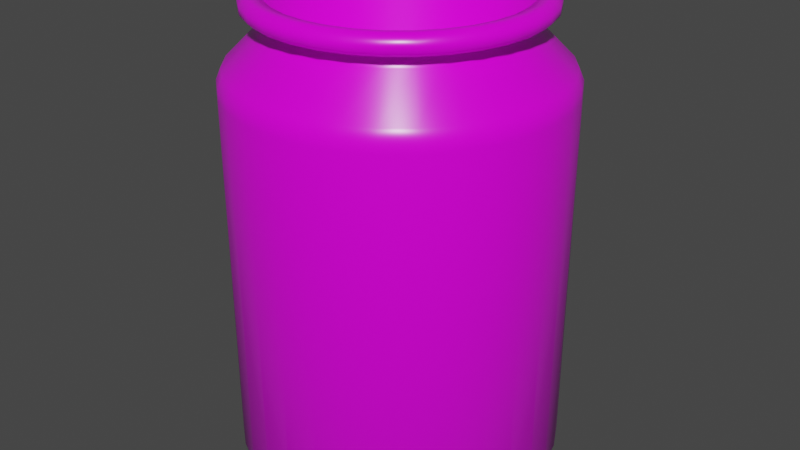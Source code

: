 # Source: m_bac_olive.blend  (saved by Blender 3.6.13; exported with 4.5.12 LTS)
import bpy
from mathutils import Matrix  # noqa: F401  (used for matrix-valued properties, if any)

bpy.ops.wm.read_factory_settings(use_empty=True)
scene = bpy.context.scene
scene.name = 'Scene'

# ---- images (referenced by path relative to the original .blend; pixels are not part of the script)
import os
ASSET_DIR = os.environ.get("B2B_ASSET_DIR", "")  # directory of the original .blend (textures are referenced by path, not embedded)
HERE = os.path.dirname(os.path.abspath(__file__))  # packed textures are extracted next to this script under _unpacked/

def load_image(name, relpath, width, height, colorspace="sRGB"):
    """Load a texture the original file referenced (path relative to the .blend, or extracted next to this script)."""
    p = next((c for c in (os.path.join(HERE, relpath), os.path.join(ASSET_DIR, relpath)) if relpath and os.path.exists(c)), "")
    if p:
        img = bpy.data.images.load(p, check_existing=True)
        img.name = name
    else:  # same state as the original file: an image datablock whose file is absent (Cycles renders it pink)
        img = bpy.data.images.new(name, width, height)
        img.source = "FILE"
        img.filepath = "//" + (relpath or name)
    img.colorspace_settings.name = colorspace
    return img
img_concrete012_4k_color_jpg = load_image('Concrete012_4K_Color.jpg', 'textures/Concrete012_4K_Color.jpg', 1024, 1024, 'sRGB')
img_concrete012_4k_roughness_jpg = load_image('Concrete012_4K_Roughness.jpg', 'textures/Concrete012_4K_Roughness.jpg', 1024, 1024, 'sRGB')

# ---- materials (node trees are filled in below, after node groups)
mat_material = bpy.data.materials.new('Material')
mat_material.use_transparent_shadow = False

# ---- material node trees
mat_material.use_nodes = True; mat_material.node_tree.nodes.clear()
_N = mat_material.node_tree.nodes; _L = mat_material.node_tree.links
n0 = _N.new('ShaderNodeOutputMaterial'); n0.name = 'Material Output'; n0.location = (300, 300)
n1 = _N.new('ShaderNodeTexImage'); n1.name = 'Image Texture'; n1.location = (-394, 244)
n1.image = img_concrete012_4k_color_jpg
n2 = _N.new('ShaderNodeTexImage'); n2.name = 'Image Texture.001'; n2.location = (-373, -85)
n2.image = img_concrete012_4k_roughness_jpg
n3 = _N.new('ShaderNodeBsdfPrincipled'); n3.name = 'Principled BSDF'; n3.location = (10, 300)
n3.distribution = 'GGX'
n3.subsurface_method = 'RANDOM_WALK_SKIN'
n3.inputs[3].default_value = 1.45
n3.inputs[27].default_value = (0.0, 0.0, 0.0, 1.0)
n3.inputs[28].default_value = 1.0
_L.new(n3.outputs[0], n0.inputs[0])
_L.new(n1.outputs[0], n3.inputs[0])
_L.new(n2.outputs[0], n3.inputs[2])
n0.is_active_output = True

# ---- world
world_world = bpy.data.worlds.new('World'); scene.world = world_world
world_world.use_nodes = True; world_world.node_tree.nodes.clear()
_N = world_world.node_tree.nodes; _L = world_world.node_tree.links
n0 = _N.new('ShaderNodeOutputWorld'); n0.name = 'World Output'; n0.location = (300, 300)
n1 = _N.new('ShaderNodeBackground'); n1.name = 'Background'; n1.location = (10, 300)
n1.inputs[0].default_value = (0.05088, 0.05088, 0.05088, 1.0)
_L.new(n1.outputs[0], n0.inputs[0])
n0.is_active_output = True
world_world.color = (0.05088, 0.05088, 0.05088)
world_world.use_sun_shadow = False
world_world.sun_shadow_jitter_overblur = 0.0

# ---- meshes
me_cylinder = bpy.data.meshes.new('Cylinder')
me_cylinder.from_pydata([(-3.33e-08, 1.303, -3.075), (0.2542, 1.278, -3.075), (0.4987, 1.204, -3.075), (0.724, 1.084, -3.075), (0.9215, 0.9215, -3.075), (1.084, 0.724, -3.075), (1.204, 0.4987, -3.075), (1.278, 0.2542, -3.075), (1.303, -3.708e-08, -3.075), (1.278, -0.2542, -3.075), (1.204, -0.4987, -3.075), (1.084, -0.724, -3.075), (0.9215, -0.9215, -3.075), (0.724, -1.084, -3.075), (0.4987, -1.204, -3.075), (0.2542, -1.278, -3.075), (-3.33e-08, -1.303, -3.075), (-0.2542, -1.278, -3.075), (-0.4987, -1.204, -3.075), (-0.724, -1.084, -3.075), (-0.9215, -0.9215, -3.075), (-1.084, -0.724, -3.075), (-1.204, -0.4987, -3.075), (-1.278, -0.2542, -3.075), (-1.303, -3.708e-08, -3.075), (-1.278, 0.2542, -3.075), (-1.204, 0.4987, -3.075), (-1.084, 0.724, -3.075), (-0.9215, 0.9215, -3.075), (-0.724, 1.084, -3.075), (-0.4987, 1.204, -3.075), (-0.2542, 1.278, -3.075), (-2.248e-08, 0.9728, 0.6091), (0.1898, 0.9541, 0.6091), (0.3723, 0.8988, 0.6091), (0.5405, 0.8089, 0.6091), (0.6879, 0.6879, 0.6091), (0.8089, 0.5405, 0.6091), (0.8988, 0.3723, 0.6091), (0.9541, 0.1898, 0.6091), (0.9728, 1.286e-07, 0.6091), (0.9541, -0.1898, 0.6091), (0.8988, -0.3723, 0.6091), (0.8089, -0.5405, 0.6091), (0.6879, -0.6879, 0.6091), (0.5405, -0.8089, 0.6091), (0.3723, -0.8988, 0.6091), (0.1898, -0.9541, 0.6091), (-2.248e-08, -0.9728, 0.6091), (-0.1898, -0.9541, 0.6091), (-0.3723, -0.8988, 0.6091), (-0.5405, -0.8089, 0.6091), (-0.6879, -0.6879, 0.6091), (-0.8089, -0.5405, 0.6091), (-0.8988, -0.3723, 0.6091), (-0.9541, -0.1898, 0.6091), (-0.9728, 1.286e-07, 0.6091), (-0.9541, 0.1898, 0.6091), (-0.8988, 0.3723, 0.6091), (-0.8089, 0.5405, 0.6091), (-0.6879, 0.6879, 0.6091), (-0.5405, 0.8089, 0.6091), (-0.3723, 0.8988, 0.6091), (-0.1898, 0.9541, 0.6091), (-2.248e-08, 1.303, -3.239), (0.2542, 1.278, -3.239), (0.4987, 1.204, -3.239), (0.724, 1.084, -3.239), (0.9215, 0.9215, -3.239), (1.084, 0.724, -3.239), (1.204, 0.4987, -3.239), (1.278, 0.2542, -3.239), (1.303, -3.708e-08, -3.239), (1.278, -0.2542, -3.239), (1.204, -0.4987, -3.239), (1.084, -0.724, -3.239), (0.9215, -0.9215, -3.239), (0.724, -1.084, -3.239), (0.4987, -1.204, -3.239), (0.2542, -1.278, -3.239), (-2.248e-08, -1.303, -3.239), (-0.2542, -1.278, -3.239), (-0.4987, -1.204, -3.239), (-0.724, -1.084, -3.239), (-0.9215, -0.9215, -3.239), (-1.084, -0.724, -3.239), (-1.204, -0.4987, -3.239), (-1.278, -0.2542, -3.239), (-1.303, -3.708e-08, -3.239), (-1.278, 0.2542, -3.239), (-1.204, 0.4987, -3.239), (-1.084, 0.724, -3.239), (-0.9215, 0.9215, -3.239), (-0.724, 1.084, -3.239), (-0.4987, 1.204, -3.239), (-0.2542, 1.278, -3.239), (1.023e-10, 1.774, -2.312), (0.3461, 1.74, -2.312), (0.679, 1.639, -2.312), (0.9857, 1.475, -2.312), (1.255, 1.255, -2.312), (1.475, 0.9857, -2.312), (1.639, 0.679, -2.312), (1.74, 0.3461, -2.312), (1.774, -6.532e-07, -2.312), (1.74, -0.3461, -2.312), (1.639, -0.679, -2.312), (1.475, -0.9857, -2.312), (1.255, -1.255, -2.312), (0.9857, -1.475, -2.312), (0.679, -1.639, -2.312), (0.3461, -1.74, -2.312), (1.023e-10, -1.774, -2.312), (-0.3461, -1.74, -2.312), (-0.679, -1.639, -2.312), (-0.9857, -1.475, -2.312), (-1.255, -1.255, -2.312), (-1.475, -0.9857, -2.312), (-1.639, -0.679, -2.312), (-1.74, -0.3461, -2.312), (-1.774, -6.532e-07, -2.312), (-1.74, 0.3461, -2.312), (-1.639, 0.679, -2.312), (-1.475, 0.9857, -2.312), (-1.255, 1.255, -2.312), (-0.9857, 1.475, -2.312), (-0.679, 1.639, -2.312), (-0.3461, 1.74, -2.312), (-1.541e-08, 1.414, -3.27), (-1.176, 0.7857, -3.27), (-1.307, 0.5412, -3.27), (-1.387, 0.2759, -3.27), (-1.414, -4.681e-08, -3.27), (-1.387, -0.2759, -3.27), (-1.307, -0.5412, -3.27), (-1.176, -0.7857, -3.27), (-1.0, -1.0, -3.27), (-0.7857, -1.176, -3.27), (-0.5412, -1.307, -3.27), (-0.2759, -1.387, -3.27), (-1.541e-08, -1.414, -3.27), (0.2759, -1.387, -3.27), (0.2759, 1.387, -3.27), (-1.0, 1.0, -3.27), (0.5412, 1.307, -3.27), (-0.7857, 1.176, -3.27), (0.7857, 1.176, -3.27), (-0.5412, 1.307, -3.27), (1.0, 1.0, -3.27), (-0.2759, 1.387, -3.27), (1.176, 0.7857, -3.27), (1.307, 0.5412, -3.27), (1.387, 0.2759, -3.27), (1.414, -4.681e-08, -3.27), (1.387, -0.2759, -3.27), (1.307, -0.5412, -3.27), (1.176, -0.7857, -3.27), (1.0, -1.0, -3.27), (0.7857, -1.176, -3.27), (0.5412, -1.307, -3.27), (-1.242e-08, 1.461, -3.263), (-1.26e-08, 1.525, -3.188), (0.2976, 1.496, -3.188), (0.2851, 1.433, -3.263), (0.5837, 1.409, -3.188), (0.5592, 1.35, -3.263), (0.8474, 1.268, -3.188), (0.8118, 1.215, -3.263), (1.079, 1.079, -3.188), (1.033, 1.033, -3.263), (1.268, 0.8474, -3.188), (1.215, 0.8118, -3.263), (1.409, 0.5837, -3.188), (1.35, 0.5592, -3.263), (1.496, 0.2976, -3.188), (1.433, 0.2851, -3.263), (1.525, -4.084e-08, -3.188), (1.461, -4.428e-08, -3.263), (1.496, -0.2976, -3.188), (1.433, -0.2851, -3.263), (1.409, -0.5837, -3.188), (1.35, -0.5592, -3.263), (1.268, -0.8474, -3.188), (1.215, -0.8118, -3.263), (1.079, -1.079, -3.188), (1.033, -1.033, -3.263), (0.8474, -1.268, -3.188), (0.8118, -1.215, -3.263), (0.5837, -1.409, -3.188), (0.5592, -1.35, -3.263), (0.2976, -1.496, -3.188), (0.2851, -1.433, -3.263), (-1.26e-08, -1.525, -3.188), (-1.242e-08, -1.461, -3.263), (-0.2976, -1.496, -3.188), (-0.2851, -1.433, -3.263), (-0.5837, -1.409, -3.188), (-0.5592, -1.35, -3.263), (-0.8474, -1.268, -3.188), (-0.8118, -1.215, -3.263), (-1.079, -1.079, -3.188), (-1.033, -1.033, -3.263), (-1.268, -0.8474, -3.188), (-1.215, -0.8118, -3.263), (-1.409, -0.5837, -3.188), (-1.35, -0.5592, -3.263), (-1.496, -0.2976, -3.188), (-1.433, -0.2851, -3.263), (-1.525, -4.084e-08, -3.188), (-1.461, -4.428e-08, -3.263), (-1.496, 0.2976, -3.188), (-1.433, 0.2851, -3.263), (-1.409, 0.5837, -3.188), (-1.35, 0.5592, -3.263), (-1.268, 0.8474, -3.188), (-1.215, 0.8118, -3.263), (-1.079, 1.079, -3.188), (-1.033, 1.033, -3.263), (-0.8474, 1.268, -3.188), (-0.8118, 1.215, -3.263), (-0.5837, 1.409, -3.188), (-0.5592, 1.35, -3.263), (-0.2976, 1.496, -3.188), (-0.2851, 1.433, -3.263), (-1.76e-08, 1.525, -3.112), (-2.387e-08, 1.474, -3.064), (0.2875, 1.445, -3.064), (0.2976, 1.496, -3.112), (0.5639, 1.361, -3.064), (0.5837, 1.409, -3.112), (0.8187, 1.225, -3.064), (0.8474, 1.268, -3.112), (1.042, 1.042, -3.064), (1.079, 1.079, -3.112), (1.225, 0.8187, -3.064), (1.268, 0.8474, -3.112), (1.361, 0.5639, -3.064), (1.409, 0.5837, -3.112), (1.445, 0.2875, -3.064), (1.496, 0.2976, -3.112), (1.474, -3.996e-08, -3.064), (1.525, -4.084e-08, -3.112), (1.445, -0.2875, -3.064), (1.496, -0.2976, -3.112), (1.361, -0.5639, -3.064), (1.409, -0.5837, -3.112), (1.225, -0.8187, -3.064), (1.268, -0.8474, -3.112), (1.042, -1.042, -3.064), (1.079, -1.079, -3.112), (0.8187, -1.225, -3.064), (0.8474, -1.268, -3.112), (0.5639, -1.361, -3.064), (0.5837, -1.409, -3.112), (0.2875, -1.445, -3.064), (0.2976, -1.496, -3.112), (-2.387e-08, -1.474, -3.064), (-1.76e-08, -1.525, -3.112), (-0.2875, -1.445, -3.064), (-0.2976, -1.496, -3.112), (-0.5639, -1.361, -3.064), (-0.5837, -1.409, -3.112), (-0.8187, -1.225, -3.064), (-0.8474, -1.268, -3.112), (-1.042, -1.042, -3.064), (-1.079, -1.079, -3.112), (-1.225, -0.8187, -3.064), (-1.268, -0.8474, -3.112), (-1.361, -0.5639, -3.064), (-1.409, -0.5837, -3.112), (-1.445, -0.2875, -3.064), (-1.496, -0.2976, -3.112), (-1.474, -3.996e-08, -3.064), (-1.525, -4.084e-08, -3.112), (-1.445, 0.2875, -3.064), (-1.496, 0.2976, -3.112), (-1.361, 0.5639, -3.064), (-1.409, 0.5837, -3.112), (-1.225, 0.8187, -3.064), (-1.268, 0.8474, -3.112), (-1.042, 1.042, -3.064), (-1.079, 1.079, -3.112), (-0.8187, 1.225, -3.064), (-0.8474, 1.268, -3.112), (-0.5639, 1.361, -3.064), (-0.5837, 1.409, -3.112), (-0.2875, 1.445, -3.064), (-0.2976, 1.496, -3.112), (-3.566e-08, 1.303, -2.985), (-3.442e-08, 1.333, -2.914), (0.26, 1.307, -2.914), (0.2542, 1.278, -2.985), (0.51, 1.231, -2.914), (0.4987, 1.204, -2.985), (0.7405, 1.108, -2.914), (0.724, 1.084, -2.985), (0.9424, 0.9424, -2.914), (0.9215, 0.9215, -2.985), (1.108, 0.7405, -2.914), (1.084, 0.724, -2.985), (1.231, 0.51, -2.914), (1.204, 0.4987, -2.985), (1.307, 0.26, -2.914), (1.278, 0.2542, -2.985), (1.333, -3.669e-08, -2.914), (1.303, -3.708e-08, -2.985), (1.307, -0.26, -2.914), (1.278, -0.2542, -2.985), (1.231, -0.51, -2.914), (1.204, -0.4987, -2.985), (1.108, -0.7405, -2.914), (1.084, -0.724, -2.985), (0.9424, -0.9424, -2.914), (0.9215, -0.9215, -2.985), (0.7405, -1.108, -2.914), (0.724, -1.084, -2.985), (0.51, -1.231, -2.914), (0.4987, -1.204, -2.985), (0.26, -1.307, -2.914), (0.2542, -1.278, -2.985), (-3.442e-08, -1.333, -2.914), (-3.566e-08, -1.303, -2.985), (-0.26, -1.307, -2.914), (-0.2542, -1.278, -2.985), (-0.51, -1.231, -2.914), (-0.4987, -1.204, -2.985), (-0.7405, -1.108, -2.914), (-0.724, -1.084, -2.985), (-0.9424, -0.9424, -2.914), (-0.9215, -0.9215, -2.985), (-1.108, -0.7405, -2.914), (-1.084, -0.724, -2.985), (-1.231, -0.51, -2.914), (-1.204, -0.4987, -2.985), (-1.307, -0.26, -2.914), (-1.278, -0.2542, -2.985), (-1.333, -3.669e-08, -2.914), (-1.303, -3.708e-08, -2.985), (-1.307, 0.26, -2.914), (-1.278, 0.2542, -2.985), (-1.231, 0.51, -2.914), (-1.204, 0.4987, -2.985), (-1.108, 0.7405, -2.914), (-1.084, 0.724, -2.985), (-0.9424, 0.9424, -2.914), (-0.9215, 0.9215, -2.985), (-0.7405, 1.108, -2.914), (-0.724, 1.084, -2.985), (-0.51, 1.231, -2.914), (-0.4987, 1.204, -2.985), (-0.26, 1.307, -2.914), (-0.2542, 1.278, -2.985), (-4e-09, 1.718, -2.528), (4.429e-11, 1.771, -2.406), (0.3455, 1.737, -2.406), (0.3352, 1.685, -2.528), (0.6778, 1.636, -2.406), (0.6575, 1.587, -2.528), (0.984, 1.473, -2.406), (0.9545, 1.429, -2.528), (1.252, 1.252, -2.406), (1.215, 1.215, -2.528), (1.473, 0.984, -2.406), (1.429, 0.9545, -2.528), (1.636, 0.6778, -2.406), (1.587, 0.6575, -2.528), (1.737, 0.3455, -2.406), (1.685, 0.3352, -2.528), (1.771, -3.003e-07, -2.406), (1.718, -3.165e-08, -2.528), (1.737, -0.3455, -2.406), (1.685, -0.3352, -2.528), (1.636, -0.6778, -2.406), (1.587, -0.6575, -2.528), (1.473, -0.984, -2.406), (1.429, -0.9545, -2.528), (1.252, -1.252, -2.406), (1.215, -1.215, -2.528), (0.984, -1.473, -2.406), (0.9545, -1.429, -2.528), (0.6778, -1.636, -2.406), (0.6575, -1.587, -2.528), (0.3455, -1.737, -2.406), (0.3352, -1.685, -2.528), (4.429e-11, -1.771, -2.406), (-4e-09, -1.718, -2.528), (-0.3455, -1.737, -2.406), (-0.3352, -1.685, -2.528), (-0.6778, -1.636, -2.406), (-0.6575, -1.587, -2.528), (-0.984, -1.473, -2.406), (-0.9545, -1.429, -2.528), (-1.252, -1.252, -2.406), (-1.215, -1.215, -2.528), (-1.473, -0.984, -2.406), (-1.429, -0.9545, -2.528), (-1.636, -0.6778, -2.406), (-1.587, -0.6575, -2.528), (-1.737, -0.3455, -2.406), (-1.685, -0.3352, -2.528), (-1.771, -3.003e-07, -2.406), (-1.718, -3.165e-08, -2.528), (-1.737, 0.3455, -2.406), (-1.685, 0.3352, -2.528), (-1.636, 0.6778, -2.406), (-1.587, 0.6575, -2.528), (-1.473, 0.984, -2.406), (-1.429, 0.9545, -2.528), (-1.252, 1.252, -2.406), (-1.215, 1.215, -2.528), (-0.984, 1.473, -2.406), (-0.9545, 1.429, -2.528), (-0.6778, 1.636, -2.406), (-0.6575, 1.587, -2.528), (-0.3455, 1.737, -2.406), (-0.3352, 1.685, -2.528), (8.236e-10, 1.689, 1.769), (1.98e-12, 1.769, 1.69), (0.3296, 1.657, 1.769), (0.3451, 1.735, 1.69), (0.6465, 1.561, 1.769), (0.6769, 1.634, 1.69), (0.9386, 1.405, 1.769), (0.9827, 1.471, 1.69), (1.195, 1.195, 1.769), (1.251, 1.251, 1.69), (1.405, 0.9386, 1.769), (1.471, 0.9827, 1.69), (1.561, 0.6465, 1.769), (1.634, 0.6769, 1.69), (1.657, 0.3296, 1.769), (1.735, 0.3451, 1.69), (1.689, -8.236e-10, 1.769), (1.769, -1.264e-08, 1.69), (1.657, -0.3296, 1.769), (1.735, -0.3451, 1.69), (1.561, -0.6465, 1.769), (1.634, -0.6769, 1.69), (1.405, -0.9386, 1.769), (1.471, -0.9827, 1.69), (1.195, -1.195, 1.769), (1.251, -1.251, 1.69), (0.9386, -1.405, 1.769), (0.9827, -1.471, 1.69), (0.6465, -1.561, 1.769), (0.6769, -1.634, 1.69), (0.3296, -1.657, 1.769), (0.3451, -1.735, 1.69), (-8.236e-10, -1.689, 1.769), (1.98e-12, -1.769, 1.69), (-0.3296, -1.657, 1.769), (-0.3451, -1.735, 1.69), (-0.6465, -1.561, 1.769), (-0.6769, -1.634, 1.69), (-0.9386, -1.405, 1.769), (-0.9827, -1.471, 1.69), (-1.195, -1.195, 1.769), (-1.251, -1.251, 1.69), (-1.405, -0.9386, 1.769), (-1.471, -0.9827, 1.69), (-1.561, -0.6465, 1.769), (-1.634, -0.6769, 1.69), (-1.657, -0.3296, 1.769), (-1.735, -0.3451, 1.69), (-1.689, 8.236e-10, 1.769), (-1.769, -1.264e-08, 1.69), (-1.657, 0.3296, 1.769), (-1.735, 0.3451, 1.69), (-1.561, 0.6465, 1.769), (-1.634, 0.6769, 1.69), (-1.405, 0.9386, 1.769), (-1.471, 0.9827, 1.69), (-1.195, 1.195, 1.769), (-1.251, 1.251, 1.69), (-0.9386, 1.405, 1.769), (-0.9827, 1.471, 1.69), (-0.6465, 1.561, 1.769), (-0.6769, 1.634, 1.69), (-0.3296, 1.657, 1.769), (-0.3451, 1.735, 1.69)], [], [(127, 479, 417, 96), (98, 421, 423, 99), (99, 423, 425, 100), (100, 425, 427, 101), (101, 427, 429, 102), (102, 429, 431, 103), (103, 431, 433, 104), (104, 433, 435, 105), (105, 435, 437, 106), (106, 437, 439, 107), (107, 439, 441, 108), (108, 441, 443, 109), (109, 443, 445, 110), (110, 445, 447, 111), (111, 447, 449, 112), (112, 449, 451, 113), (113, 451, 453, 114), (114, 453, 455, 115), (115, 455, 457, 116), (116, 457, 459, 117), (117, 459, 461, 118), (118, 461, 463, 119), (119, 463, 465, 120), (120, 465, 467, 121), (121, 467, 469, 122), (122, 469, 471, 123), (123, 471, 473, 124), (124, 473, 475, 125), (125, 475, 477, 126), (126, 477, 479, 127), (96, 417, 419, 97), (97, 419, 421, 98), (305, 307, 9, 8), (303, 305, 8, 7), (323, 325, 18, 17), (341, 343, 27, 26), (297, 299, 5, 4), (315, 317, 14, 13), (333, 335, 23, 22), (307, 309, 10, 9), (325, 327, 19, 18), (343, 345, 28, 27), (299, 301, 6, 5), (317, 319, 15, 14), (335, 337, 24, 23), (351, 288, 0, 31), (414, 127, 96, 353), (309, 311, 11, 10), (327, 329, 20, 19), (345, 347, 29, 28), (366, 103, 104, 368), (319, 321, 16, 15), (337, 339, 25, 24), (293, 295, 3, 2), (311, 313, 12, 11), (329, 331, 21, 20), (347, 349, 30, 29), (301, 303, 7, 6), (321, 323, 17, 16), (339, 341, 26, 25), (295, 297, 4, 3), (313, 315, 13, 12), (331, 333, 22, 21), (349, 351, 31, 30), (146, 144, 165, 167), (394, 117, 118, 396), (368, 104, 105, 370), (396, 118, 119, 398), (370, 105, 106, 372), (398, 119, 120, 400), (372, 106, 107, 374), (400, 120, 121, 402), (374, 107, 108, 376), (402, 121, 122, 404), (376, 108, 109, 378), (404, 122, 123, 406), (378, 109, 110, 380), (406, 123, 124, 408), (380, 110, 111, 382), (352, 355, 290, 289), (408, 124, 125, 410), (382, 111, 112, 384), (356, 98, 99, 358), (410, 125, 126, 412), (384, 112, 113, 386), (358, 99, 100, 360), (412, 126, 127, 414), (386, 113, 114, 388), (360, 100, 101, 362), (388, 114, 115, 390), (362, 101, 102, 364), (291, 293, 2, 1), (390, 115, 116, 392), (364, 102, 103, 366), (392, 116, 117, 394), (32, 33, 34, 35, 36, 37, 38, 39, 40, 41, 42, 43, 44, 45, 46, 47, 48, 49, 50, 51, 52, 53, 54, 55, 56, 57, 58, 59, 60, 61, 62, 63), (145, 143, 217, 219), (249, 251, 186, 184), (1, 2, 228, 226), (28, 29, 282, 280), (247, 249, 184, 182), (27, 28, 280, 278), (245, 247, 182, 180), (26, 27, 278, 276), (243, 245, 180, 178), (25, 26, 276, 274), (241, 243, 178, 176), (24, 25, 274, 272), (239, 241, 176, 174), (23, 24, 272, 270), (237, 239, 174, 172), (22, 23, 270, 268), (235, 237, 172, 170), (287, 224, 161, 222), (21, 22, 268, 266), (233, 235, 170, 168), (285, 287, 222, 220), (20, 21, 266, 264), (231, 233, 168, 166), (283, 285, 220, 218), (19, 20, 264, 262), (229, 231, 166, 164), (281, 283, 218, 216), (18, 19, 262, 260), (227, 229, 164, 162), (279, 281, 216, 214), (16, 17, 258, 256), (156, 155, 181, 183), (132, 133, 207, 209), (157, 156, 183, 185), (131, 132, 209, 211), (158, 157, 185, 187), (130, 131, 211, 213), (159, 158, 187, 189), (129, 130, 213, 215), (141, 159, 189, 191), (2, 3, 230, 228), (143, 129, 215, 217), (140, 141, 191, 193), (144, 142, 163, 165), (147, 145, 219, 221), (17, 18, 260, 258), (148, 146, 167, 169), (149, 147, 221, 223), (139, 140, 193, 195), (150, 148, 169, 171), (138, 139, 195, 197), (151, 150, 171, 173), (31, 0, 225, 286), (137, 138, 197, 199), (152, 151, 173, 175), (136, 137, 199, 201), (153, 152, 175, 177), (135, 136, 201, 203), (154, 153, 177, 179), (134, 135, 203, 205), (155, 154, 179, 181), (133, 134, 205, 207), (253, 255, 190, 188), (29, 30, 284, 282), (3, 4, 232, 230), (15, 16, 256, 254), (30, 31, 286, 284), (4, 5, 234, 232), (255, 257, 192, 190), (5, 6, 236, 234), (257, 259, 194, 192), (142, 128, 160, 163), (6, 7, 238, 236), (259, 261, 196, 194), (7, 8, 240, 238), (261, 263, 198, 196), (8, 9, 242, 240), (263, 265, 200, 198), (9, 10, 244, 242), (265, 267, 202, 200), (10, 11, 246, 244), (267, 269, 204, 202), (11, 12, 248, 246), (269, 271, 206, 204), (12, 13, 250, 248), (271, 273, 208, 206), (251, 253, 188, 186), (273, 275, 210, 208), (13, 14, 252, 250), (275, 277, 212, 210), (14, 15, 254, 252), (277, 279, 214, 212), (224, 227, 162, 161), (33, 32, 64, 65), (34, 33, 65, 66), (35, 34, 66, 67), (36, 35, 67, 68), (37, 36, 68, 69), (38, 37, 69, 70), (39, 38, 70, 71), (40, 39, 71, 72), (41, 40, 72, 73), (42, 41, 73, 74), (43, 42, 74, 75), (44, 43, 75, 76), (45, 44, 76, 77), (46, 45, 77, 78), (47, 46, 78, 79), (48, 47, 79, 80), (49, 48, 80, 81), (50, 49, 81, 82), (51, 50, 82, 83), (52, 51, 83, 84), (53, 52, 84, 85), (54, 53, 85, 86), (55, 54, 86, 87), (56, 55, 87, 88), (57, 56, 88, 89), (58, 57, 89, 90), (59, 58, 90, 91), (60, 59, 91, 92), (61, 60, 92, 93), (62, 61, 93, 94), (63, 62, 94, 95), (32, 63, 95, 64), (354, 97, 98, 356), (413, 415, 350, 348), (411, 413, 348, 346), (409, 411, 346, 344), (407, 409, 344, 342), (405, 407, 342, 340), (403, 405, 340, 338), (401, 403, 338, 336), (399, 401, 336, 334), (397, 399, 334, 332), (395, 397, 332, 330), (393, 395, 330, 328), (391, 393, 328, 326), (389, 391, 326, 324), (387, 389, 324, 322), (385, 387, 322, 320), (383, 385, 320, 318), (381, 383, 318, 316), (379, 381, 316, 314), (377, 379, 314, 312), (375, 377, 312, 310), (373, 375, 310, 308), (371, 373, 308, 306), (369, 371, 306, 304), (367, 369, 304, 302), (365, 367, 302, 300), (363, 365, 300, 298), (361, 363, 298, 296), (359, 361, 296, 294), (357, 359, 294, 292), (355, 357, 292, 290), (415, 352, 289, 350), (79, 78, 159, 141), (78, 77, 158, 159), (77, 76, 157, 158), (76, 75, 156, 157), (75, 74, 155, 156), (74, 73, 154, 155), (73, 72, 153, 154), (72, 71, 152, 153), (71, 70, 151, 152), (70, 69, 150, 151), (64, 95, 149, 128), (69, 68, 148, 150), (95, 94, 147, 149), (68, 67, 146, 148), (94, 93, 145, 147), (67, 66, 144, 146), (93, 92, 143, 145), (80, 79, 141, 140), (81, 80, 140, 139), (82, 81, 139, 138), (83, 82, 138, 137), (84, 83, 137, 136), (85, 84, 136, 135), (86, 85, 135, 134), (87, 86, 134, 133), (88, 87, 133, 132), (89, 88, 132, 131), (90, 89, 131, 130), (91, 90, 130, 129), (65, 64, 128, 142), (92, 91, 129, 143), (66, 65, 142, 144), (161, 162, 163, 160), (162, 164, 165, 163), (164, 166, 167, 165), (166, 168, 169, 167), (168, 170, 171, 169), (170, 172, 173, 171), (172, 174, 175, 173), (174, 176, 177, 175), (176, 178, 179, 177), (178, 180, 181, 179), (180, 182, 183, 181), (182, 184, 185, 183), (184, 186, 187, 185), (186, 188, 189, 187), (188, 190, 191, 189), (190, 192, 193, 191), (192, 194, 195, 193), (194, 196, 197, 195), (196, 198, 199, 197), (198, 200, 201, 199), (200, 202, 203, 201), (202, 204, 205, 203), (204, 206, 207, 205), (206, 208, 209, 207), (208, 210, 211, 209), (210, 212, 213, 211), (212, 214, 215, 213), (214, 216, 217, 215), (216, 218, 219, 217), (218, 220, 221, 219), (220, 222, 223, 221), (222, 161, 160, 223), (128, 149, 223, 160), (225, 226, 227, 224), (226, 228, 229, 227), (228, 230, 231, 229), (230, 232, 233, 231), (232, 234, 235, 233), (234, 236, 237, 235), (236, 238, 239, 237), (238, 240, 241, 239), (240, 242, 243, 241), (242, 244, 245, 243), (244, 246, 247, 245), (246, 248, 249, 247), (248, 250, 251, 249), (250, 252, 253, 251), (252, 254, 255, 253), (254, 256, 257, 255), (256, 258, 259, 257), (258, 260, 261, 259), (260, 262, 263, 261), (262, 264, 265, 263), (264, 266, 267, 265), (266, 268, 269, 267), (268, 270, 271, 269), (270, 272, 273, 271), (272, 274, 275, 273), (274, 276, 277, 275), (276, 278, 279, 277), (278, 280, 281, 279), (280, 282, 283, 281), (282, 284, 285, 283), (284, 286, 287, 285), (286, 225, 224, 287), (0, 1, 226, 225), (289, 290, 291, 288), (290, 292, 293, 291), (292, 294, 295, 293), (294, 296, 297, 295), (296, 298, 299, 297), (298, 300, 301, 299), (300, 302, 303, 301), (302, 304, 305, 303), (304, 306, 307, 305), (306, 308, 309, 307), (308, 310, 311, 309), (310, 312, 313, 311), (312, 314, 315, 313), (314, 316, 317, 315), (316, 318, 319, 317), (318, 320, 321, 319), (320, 322, 323, 321), (322, 324, 325, 323), (324, 326, 327, 325), (326, 328, 329, 327), (328, 330, 331, 329), (330, 332, 333, 331), (332, 334, 335, 333), (334, 336, 337, 335), (336, 338, 339, 337), (338, 340, 341, 339), (340, 342, 343, 341), (342, 344, 345, 343), (344, 346, 347, 345), (346, 348, 349, 347), (348, 350, 351, 349), (350, 289, 288, 351), (288, 291, 1, 0), (353, 354, 355, 352), (354, 356, 357, 355), (356, 358, 359, 357), (358, 360, 361, 359), (360, 362, 363, 361), (362, 364, 365, 363), (364, 366, 367, 365), (366, 368, 369, 367), (368, 370, 371, 369), (370, 372, 373, 371), (372, 374, 375, 373), (374, 376, 377, 375), (376, 378, 379, 377), (378, 380, 381, 379), (380, 382, 383, 381), (382, 384, 385, 383), (384, 386, 387, 385), (386, 388, 389, 387), (388, 390, 391, 389), (390, 392, 393, 391), (392, 394, 395, 393), (394, 396, 397, 395), (396, 398, 399, 397), (398, 400, 401, 399), (400, 402, 403, 401), (402, 404, 405, 403), (404, 406, 407, 405), (406, 408, 409, 407), (408, 410, 411, 409), (410, 412, 413, 411), (412, 414, 415, 413), (414, 353, 352, 415), (353, 96, 97, 354), (419, 417, 416, 418), (421, 419, 418, 420), (423, 421, 420, 422), (425, 423, 422, 424), (427, 425, 424, 426), (429, 427, 426, 428), (431, 429, 428, 430), (433, 431, 430, 432), (435, 433, 432, 434), (437, 435, 434, 436), (439, 437, 436, 438), (441, 439, 438, 440), (443, 441, 440, 442), (445, 443, 442, 444), (447, 445, 444, 446), (449, 447, 446, 448), (451, 449, 448, 450), (453, 451, 450, 452), (455, 453, 452, 454), (457, 455, 454, 456), (459, 457, 456, 458), (461, 459, 458, 460), (463, 461, 460, 462), (465, 463, 462, 464), (467, 465, 464, 466), (469, 467, 466, 468), (471, 469, 468, 470), (473, 471, 470, 472), (475, 473, 472, 474), (477, 475, 474, 476), (479, 477, 476, 478), (417, 479, 478, 416), (418, 416, 478, 476, 474, 472, 470, 468, 466, 464, 462, 460, 458, 456, 454, 452, 450, 448, 446, 444, 442, 440, 438, 436, 434, 432, 430, 428, 426, 424, 422, 420)])
me_cylinder.polygons.foreach_set('use_smooth', [True] * 450)
_uv = me_cylinder.uv_layers.new(name='UVMap')
_uv.uv.foreach_set('vector', [0.02049, 0.5098, 0.3383, 0.5087, 0.3386, 0.5363, 0.02064, 0.538, 0.02106, 0.5943, 0.339, 0.5916, 0.3394, 0.6189, 0.02135, 0.6225, 0.02135, 0.6225, 0.3394, 0.6189, 0.3397, 0.6461, 0.02169, 0.6508, 0.02169, 0.6508, 0.3397, 0.6461, 0.3402, 0.6735, 0.02209, 0.679, 0.02209, 0.679, 0.3402, 0.6735, 0.3408, 0.7011, 0.02255, 0.7073, 0.02255, 0.7073, 0.3408, 0.7011, 0.3414, 0.7289, 0.02307, 0.7356, 0.02307, 0.7356, 0.3414, 0.7289, 0.3421, 0.7565, 0.02365, 0.7639, 0.02365, 0.7639, 0.3421, 0.7565, 0.3427, 0.7839, 0.02428, 0.7922, 0.02428, 0.7922, 0.3427, 0.7839, 0.3435, 0.8117, 0.02493, 0.8206, 0.02493, 0.8206, 0.3435, 0.8117, 0.3445, 0.8395, 0.02554, 0.8489, 0.02554, 0.8489, 0.3445, 0.8395, 0.346, 0.8669, 0.02598, 0.8774, 0.02598, 0.8774, 0.346, 0.8669, 0.3484, 0.8947, 0.02608, 0.9062, 0.02749, 0.001601, 0.3486, 0.01349, 0.3461, 0.04123, 0.02731, 0.0298, 0.02731, 0.0298, 0.3461, 0.04123, 0.3446, 0.06881, 0.0268, 0.05799, 0.0268, 0.05799, 0.3446, 0.06881, 0.3437, 0.09633, 0.02602, 0.08614, 0.02602, 0.08614, 0.3437, 0.09633, 0.3428, 0.1239, 0.02531, 0.1144, 0.02531, 0.1144, 0.3428, 0.1239, 0.342, 0.1516, 0.02454, 0.1427, 0.02454, 0.1427, 0.342, 0.1516, 0.3413, 0.1791, 0.02385, 0.1709, 0.02385, 0.1709, 0.3413, 0.1791, 0.3408, 0.2062, 0.02322, 0.1991, 0.02322, 0.1991, 0.3408, 0.2062, 0.3402, 0.2334, 0.02265, 0.2273, 0.02265, 0.2273, 0.3402, 0.2334, 0.3398, 0.2608, 0.02213, 0.2556, 0.02213, 0.2556, 0.3398, 0.2608, 0.3393, 0.2886, 0.02169, 0.2838, 0.02169, 0.2838, 0.3393, 0.2886, 0.3391, 0.3161, 0.0213, 0.3121, 0.0213, 0.3121, 0.3391, 0.3161, 0.3387, 0.3435, 0.02099, 0.3403, 0.02099, 0.3403, 0.3387, 0.3435, 0.3385, 0.3713, 0.02074, 0.3686, 0.02074, 0.3686, 0.3385, 0.3713, 0.3383, 0.3991, 0.02055, 0.3968, 0.02055, 0.3968, 0.3383, 0.3991, 0.3382, 0.4266, 0.02044, 0.425, 0.02044, 0.425, 0.3382, 0.4266, 0.3382, 0.4538, 0.02039, 0.4533, 0.02039, 0.4533, 0.3382, 0.4538, 0.3382, 0.481, 0.02041, 0.4815, 0.02041, 0.4815, 0.3382, 0.481, 0.3383, 0.5087, 0.02049, 0.5098, 0.02064, 0.538, 0.3386, 0.5363, 0.3387, 0.5639, 0.02079, 0.5662, 0.02079, 0.5662, 0.3387, 0.5639, 0.339, 0.5916, 0.02106, 0.5943, 0.7859, 0.519, 0.7661, 0.5273, 0.7636, 0.5204, 0.7828, 0.5124, 0.8048, 0.5089, 0.7859, 0.519, 0.7828, 0.5124, 0.801, 0.5026, 0.7626, 0.1468, 0.7817, 0.1538, 0.7789, 0.1602, 0.7605, 0.1534, 0.8903, 0.2712, 0.8961, 0.2911, 0.8891, 0.2927, 0.8835, 0.2735, 0.8529, 0.4675, 0.8385, 0.4829, 0.8334, 0.4777, 0.8474, 0.4628, 0.6838, 0.1382, 0.7032, 0.1375, 0.703, 0.1443, 0.684, 0.1448, 0.8481, 0.2007, 0.8612, 0.2165, 0.8555, 0.2207, 0.8429, 0.2054, 0.7661, 0.5273, 0.7454, 0.5337, 0.7436, 0.5265, 0.7636, 0.5204, 0.7817, 0.1538, 0.7999, 0.1629, 0.7965, 0.169, 0.7789, 0.1602, 0.8961, 0.2911, 0.8998, 0.3115, 0.8927, 0.3124, 0.8891, 0.2927, 0.8385, 0.4829, 0.8224, 0.4968, 0.8179, 0.491, 0.8334, 0.4777, 0.7032, 0.1375, 0.7231, 0.1386, 0.7223, 0.1455, 0.703, 0.1443, 0.8612, 0.2165, 0.8726, 0.2337, 0.8665, 0.2373, 0.8555, 0.2207, 0.8979, 0.3736, 0.8929, 0.3939, 0.886, 0.3919, 0.8909, 0.3723, 0.01283, 0.5098, 0.02049, 0.5098, 0.02064, 0.538, 0.01297, 0.5381, 0.7454, 0.5337, 0.7242, 0.5379, 0.7231, 0.5306, 0.7436, 0.5265, 0.7999, 0.1629, 0.8172, 0.1738, 0.8132, 0.1795, 0.7965, 0.169, 0.8998, 0.3115, 0.9014, 0.3322, 0.8943, 0.3324, 0.8927, 0.3124, 0.0154, 0.7358, 0.02307, 0.7356, 0.02365, 0.7639, 0.01598, 0.7641, 0.7231, 0.1386, 0.743, 0.1417, 0.7416, 0.1485, 0.7223, 0.1455, 0.8726, 0.2337, 0.8824, 0.252, 0.876, 0.255, 0.8665, 0.2373, 0.8768, 0.4327, 0.8658, 0.4507, 0.8598, 0.4466, 0.8705, 0.4293, 0.7242, 0.5379, 0.7027, 0.5401, 0.7023, 0.5327, 0.7231, 0.5306, 0.8172, 0.1738, 0.8333, 0.1864, 0.8287, 0.1917, 0.8132, 0.1795, 0.9014, 0.3322, 0.9008, 0.353, 0.8937, 0.3524, 0.8943, 0.3324, 0.8224, 0.4968, 0.8048, 0.5089, 0.801, 0.5026, 0.8179, 0.491, 0.743, 0.1417, 0.7626, 0.1468, 0.7605, 0.1534, 0.7416, 0.1485, 0.8824, 0.252, 0.8903, 0.2712, 0.8835, 0.2735, 0.876, 0.255, 0.8658, 0.4507, 0.8529, 0.4675, 0.8474, 0.4628, 0.8598, 0.4466, 0.7027, 0.5401, 0.6816, 0.5404, 0.6814, 0.5331, 0.7023, 0.5327, 0.8333, 0.1864, 0.8481, 0.2007, 0.8429, 0.2054, 0.8287, 0.1917, 0.9008, 0.353, 0.8979, 0.3736, 0.8909, 0.3723, 0.8937, 0.3524, 0.9557, 0.4902, 0.9581, 0.4684, 0.9617, 0.4687, 0.9594, 0.4907, 0.01499, 0.2272, 0.02265, 0.2273, 0.02213, 0.2556, 0.01448, 0.2554, 0.01598, 0.7641, 0.02365, 0.7639, 0.02428, 0.7922, 0.01661, 0.7924, 0.01448, 0.2554, 0.02213, 0.2556, 0.02169, 0.2838, 0.01403, 0.2837, 0.01661, 0.7924, 0.02428, 0.7922, 0.02493, 0.8206, 0.01726, 0.8207, 0.01403, 0.2837, 0.02169, 0.2838, 0.0213, 0.3121, 0.01365, 0.312, 0.01726, 0.8207, 0.02493, 0.8206, 0.02554, 0.8489, 0.01786, 0.849, 0.01365, 0.312, 0.0213, 0.3121, 0.02099, 0.3403, 0.01333, 0.3402, 0.01786, 0.849, 0.02554, 0.8489, 0.02598, 0.8774, 0.01828, 0.8774, 0.01333, 0.3402, 0.02099, 0.3403, 0.02074, 0.3686, 0.01308, 0.3685, 0.01828, 0.8774, 0.02598, 0.8774, 0.02608, 0.9062, 0.01826, 0.9062, 0.01308, 0.3685, 0.02074, 0.3686, 0.02055, 0.3968, 0.0129, 0.3968, 0.01977, 0.00158, 0.02749, 0.001601, 0.02731, 0.0298, 0.0197, 0.02971, 0.0129, 0.3968, 0.02055, 0.3968, 0.02044, 0.425, 0.01278, 0.425, 0.0197, 0.02971, 0.02731, 0.0298, 0.0268, 0.05799, 0.01919, 0.0578, 0.9413, 0.4082, 0.9325, 0.4331, 0.8918, 0.4161, 0.8989, 0.3958, 0.01278, 0.425, 0.02044, 0.425, 0.02039, 0.4533, 0.01273, 0.4533, 0.01919, 0.0578, 0.0268, 0.05799, 0.02602, 0.08614, 0.01841, 0.08593, 0.01343, 0.5944, 0.02106, 0.5943, 0.02135, 0.6225, 0.0137, 0.6226, 0.01273, 0.4533, 0.02039, 0.4533, 0.02041, 0.4815, 0.01275, 0.4816, 0.01841, 0.08593, 0.02602, 0.08614, 0.02531, 0.1144, 0.01764, 0.1142, 0.0137, 0.6226, 0.02135, 0.6225, 0.02169, 0.6508, 0.01403, 0.6509, 0.01275, 0.4816, 0.02041, 0.4815, 0.02049, 0.5098, 0.01283, 0.5098, 0.01764, 0.1142, 0.02531, 0.1144, 0.02454, 0.1427, 0.0169, 0.1425, 0.01403, 0.6509, 0.02169, 0.6508, 0.02209, 0.679, 0.01443, 0.6791, 0.0169, 0.1425, 0.02454, 0.1427, 0.02385, 0.1709, 0.0162, 0.1707, 0.01443, 0.6791, 0.02209, 0.679, 0.02255, 0.7073, 0.01488, 0.7075, 0.8859, 0.4137, 0.8768, 0.4327, 0.8705, 0.4293, 0.8792, 0.4109, 0.0162, 0.1707, 0.02385, 0.1709, 0.02322, 0.1991, 0.01557, 0.1989, 0.01488, 0.7075, 0.02255, 0.7073, 0.02307, 0.7356, 0.0154, 0.7358, 0.01557, 0.1989, 0.02322, 0.1991, 0.02265, 0.2273, 0.01499, 0.2272, 0.4525, 0.6024, 0.4666, 0.6083, 0.4793, 0.6167, 0.4901, 0.6275, 0.4986, 0.6402, 0.5044, 0.6544, 0.5074, 0.6693, 0.5074, 0.6846, 0.5044, 0.6996, 0.4986, 0.7137, 0.4901, 0.7264, 0.4793, 0.7372, 0.4666, 0.7457, 0.4525, 0.7515, 0.4375, 0.7545, 0.4222, 0.7545, 0.4072, 0.7515, 0.3931, 0.7457, 0.3804, 0.7372, 0.3696, 0.7264, 0.3611, 0.7137, 0.3553, 0.6996, 0.3523, 0.6846, 0.3523, 0.6693, 0.3553, 0.6544, 0.3611, 0.6402, 0.3696, 0.6275, 0.3804, 0.6167, 0.3931, 0.6083, 0.4072, 0.6024, 0.4222, 0.5994, 0.4375, 0.5994, 0.9633, 0.3597, 0.9632, 0.3378, 0.9669, 0.3377, 0.967, 0.3597, 0.9329, 0.6913, 0.926, 0.7154, 0.9195, 0.7134, 0.9271, 0.6897, 0.9961, 0.4493, 0.9944, 0.4717, 0.9803, 0.4704, 0.982, 0.4482, 0.9998, 0.3373, 0.9994, 0.3598, 0.9856, 0.3597, 0.9856, 0.3374, 0.9391, 0.669, 0.9329, 0.6913, 0.9271, 0.6897, 0.9334, 0.6675, 0.9998, 0.3145, 0.9998, 0.3373, 0.9856, 0.3374, 0.9851, 0.315, 0.9448, 0.6471, 0.9391, 0.669, 0.9334, 0.6675, 0.9391, 0.6457, 0.9982, 0.2918, 0.9998, 0.3145, 0.9851, 0.315, 0.9839, 0.2926, 0.9499, 0.6253, 0.9448, 0.6471, 0.9391, 0.6457, 0.9443, 0.624, 0.9964, 0.2694, 0.9982, 0.2918, 0.9839, 0.2926, 0.9824, 0.2705, 0.9548, 0.6035, 0.9499, 0.6253, 0.9443, 0.624, 0.9492, 0.6024, 0.9943, 0.2472, 0.9964, 0.2694, 0.9824, 0.2705, 0.9805, 0.2484, 0.9593, 0.5816, 0.9548, 0.6035, 0.9492, 0.6024, 0.9536, 0.5805, 0.9926, 0.2246, 0.9943, 0.2472, 0.9805, 0.2484, 0.9781, 0.2262, 0.9633, 0.5594, 0.9593, 0.5816, 0.9536, 0.5805, 0.9576, 0.5584, 0.9894, 0.2021, 0.9926, 0.2246, 0.9781, 0.2262, 0.9754, 0.204, 0.9668, 0.537, 0.9633, 0.5594, 0.9576, 0.5584, 0.961, 0.5362, 0.9792, 0.4039, 0.9781, 0.4258, 0.9724, 0.4256, 0.9735, 0.4037, 0.9858, 0.18, 0.9894, 0.2021, 0.9754, 0.204, 0.9722, 0.1821, 0.9699, 0.5145, 0.9668, 0.537, 0.961, 0.5362, 0.9641, 0.5138, 0.9798, 0.3818, 0.9792, 0.4039, 0.9735, 0.4037, 0.9742, 0.3817, 0.9826, 0.1578, 0.9858, 0.18, 0.9722, 0.1821, 0.9686, 0.1601, 0.9726, 0.4921, 0.9699, 0.5145, 0.9641, 0.5138, 0.9669, 0.4915, 0.9802, 0.3597, 0.9798, 0.3818, 0.9742, 0.3817, 0.9745, 0.3597, 0.9789, 0.1354, 0.9826, 0.1578, 0.9686, 0.1601, 0.9647, 0.138, 0.9749, 0.4699, 0.9726, 0.4921, 0.9669, 0.4915, 0.9692, 0.4694, 0.9801, 0.3375, 0.9802, 0.3597, 0.9745, 0.3597, 0.9744, 0.3376, 0.9748, 0.1128, 0.9789, 0.1354, 0.9647, 0.138, 0.9603, 0.1158, 0.9767, 0.4479, 0.9749, 0.4699, 0.9692, 0.4694, 0.971, 0.4475, 0.9796, 0.3152, 0.9801, 0.3375, 0.9744, 0.3376, 0.9739, 0.3154, 0.9636, 0.06839, 0.9693, 0.09037, 0.9553, 0.09372, 0.9499, 0.07175, 0.9224, 0.6644, 0.9281, 0.6429, 0.9318, 0.6438, 0.926, 0.6655, 0.9583, 0.2506, 0.9559, 0.2288, 0.9597, 0.2284, 0.962, 0.2503, 0.9159, 0.6862, 0.9224, 0.6644, 0.926, 0.6655, 0.9196, 0.6874, 0.9603, 0.2723, 0.9583, 0.2506, 0.962, 0.2503, 0.964, 0.272, 0.9078, 0.7083, 0.9159, 0.6862, 0.9196, 0.6874, 0.9115, 0.71, 0.9618, 0.2939, 0.9603, 0.2723, 0.964, 0.272, 0.9655, 0.2937, 0.9157, 0.03408, 0.9079, 0.01192, 0.9116, 0.0102, 0.9195, 0.03289, 0.9627, 0.3157, 0.9618, 0.2939, 0.9655, 0.2937, 0.9664, 0.3156, 0.9221, 0.05576, 0.9157, 0.03408, 0.9195, 0.03289, 0.9258, 0.05475, 0.9944, 0.4717, 0.9924, 0.4944, 0.9781, 0.4927, 0.9803, 0.4704, 0.9632, 0.3378, 0.9627, 0.3157, 0.9664, 0.3156, 0.9669, 0.3377, 0.9279, 0.0774, 0.9221, 0.05576, 0.9258, 0.05475, 0.9316, 0.07646, 0.9581, 0.4684, 0.9599, 0.4466, 0.9636, 0.4469, 0.9617, 0.4687, 0.9631, 0.3815, 0.9633, 0.3597, 0.967, 0.3597, 0.9667, 0.3816, 0.9693, 0.09037, 0.9748, 0.1128, 0.9603, 0.1158, 0.9553, 0.09372, 0.9528, 0.5123, 0.9557, 0.4902, 0.9594, 0.4907, 0.9566, 0.5128, 0.9624, 0.4032, 0.9631, 0.3815, 0.9667, 0.3816, 0.9661, 0.4034, 0.9333, 0.09903, 0.9279, 0.0774, 0.9316, 0.07646, 0.9369, 0.09816, 0.9498, 0.5345, 0.9528, 0.5123, 0.9566, 0.5128, 0.9535, 0.5351, 0.9382, 0.1206, 0.9333, 0.09903, 0.9369, 0.09816, 0.9419, 0.1198, 0.9464, 0.5566, 0.9498, 0.5345, 0.9535, 0.5351, 0.9501, 0.5572, 0.9983, 0.4047, 0.9975, 0.427, 0.9835, 0.4261, 0.9846, 0.4041, 0.9426, 0.1423, 0.9382, 0.1206, 0.9419, 0.1198, 0.9463, 0.1416, 0.9425, 0.5784, 0.9464, 0.5566, 0.9501, 0.5572, 0.9462, 0.5791, 0.9465, 0.164, 0.9426, 0.1423, 0.9463, 0.1416, 0.9502, 0.1633, 0.9382, 0.6001, 0.9425, 0.5784, 0.9462, 0.5791, 0.9418, 0.6008, 0.9502, 0.1855, 0.9465, 0.164, 0.9502, 0.1633, 0.9538, 0.185, 0.9335, 0.6215, 0.9382, 0.6001, 0.9418, 0.6008, 0.9371, 0.6223, 0.9533, 0.2071, 0.9502, 0.1855, 0.9538, 0.185, 0.9569, 0.2066, 0.9281, 0.6429, 0.9335, 0.6215, 0.9371, 0.6223, 0.9318, 0.6438, 0.9559, 0.2288, 0.9533, 0.2071, 0.9569, 0.2066, 0.9597, 0.2284, 0.9327, 0.0289, 0.9388, 0.05113, 0.9331, 0.0527, 0.9269, 0.03058, 0.9994, 0.3598, 0.9996, 0.3823, 0.9852, 0.3819, 0.9856, 0.3597, 0.9924, 0.4944, 0.9898, 0.5172, 0.9755, 0.5153, 0.9781, 0.4927, 0.9585, 0.04597, 0.9636, 0.06839, 0.9499, 0.07175, 0.9442, 0.04968, 0.9996, 0.3823, 0.9983, 0.4047, 0.9846, 0.4041, 0.9852, 0.3819, 0.9898, 0.5172, 0.9866, 0.5401, 0.9723, 0.5378, 0.9755, 0.5153, 0.9388, 0.05113, 0.9446, 0.07308, 0.9389, 0.07455, 0.9331, 0.0527, 0.9866, 0.5401, 0.983, 0.5628, 0.9687, 0.5603, 0.9723, 0.5378, 0.9446, 0.07308, 0.9499, 0.095, 0.9443, 0.09637, 0.9389, 0.07455, 0.9599, 0.4466, 0.9613, 0.4249, 0.965, 0.4252, 0.9636, 0.4469, 0.983, 0.5628, 0.9791, 0.5855, 0.9647, 0.5826, 0.9687, 0.5603, 0.9499, 0.095, 0.9549, 0.117, 0.9492, 0.1182, 0.9443, 0.09637, 0.9791, 0.5855, 0.9738, 0.6078, 0.9602, 0.6047, 0.9647, 0.5826, 0.9549, 0.117, 0.9593, 0.1391, 0.9536, 0.1402, 0.9492, 0.1182, 0.9738, 0.6078, 0.969, 0.6298, 0.9552, 0.6265, 0.9602, 0.6047, 0.9593, 0.1391, 0.9633, 0.161, 0.9577, 0.162, 0.9536, 0.1402, 0.969, 0.6298, 0.964, 0.6518, 0.95, 0.6483, 0.9552, 0.6265, 0.9633, 0.161, 0.9668, 0.1829, 0.9612, 0.1838, 0.9577, 0.162, 0.964, 0.6518, 0.9586, 0.674, 0.9445, 0.6704, 0.95, 0.6483, 0.9668, 0.1829, 0.97, 0.2048, 0.9643, 0.2056, 0.9612, 0.1838, 0.9586, 0.674, 0.953, 0.6966, 0.9385, 0.6928, 0.9445, 0.6704, 0.97, 0.2048, 0.9728, 0.2268, 0.9671, 0.2275, 0.9643, 0.2056, 0.953, 0.6966, 0.9474, 0.7189, 0.9321, 0.7167, 0.9385, 0.6928, 0.9728, 0.2268, 0.9751, 0.2489, 0.9694, 0.2495, 0.9671, 0.2275, 0.9261, 0.005176, 0.9327, 0.0289, 0.9269, 0.03058, 0.9197, 0.007015, 0.9751, 0.2489, 0.977, 0.2709, 0.9713, 0.2714, 0.9694, 0.2495, 0.947, 0.002023, 0.9521, 0.02387, 0.9381, 0.02744, 0.9321, 0.003992, 0.977, 0.2709, 0.9786, 0.293, 0.9729, 0.2933, 0.9713, 0.2714, 0.9521, 0.02387, 0.9585, 0.04597, 0.9442, 0.04968, 0.9381, 0.02744, 0.9786, 0.293, 0.9796, 0.3152, 0.9739, 0.3154, 0.9729, 0.2933, 0.9781, 0.4258, 0.9767, 0.4479, 0.971, 0.4475, 0.9724, 0.4256, 0.3851, 0.3928, 0.386, 0.3776, 0.6949, 0.3932, 0.6937, 0.4136, 0.3839, 0.4081, 0.3851, 0.3928, 0.6937, 0.4136, 0.6922, 0.434, 0.3825, 0.4233, 0.3839, 0.4081, 0.6922, 0.434, 0.6903, 0.4544, 0.3809, 0.4385, 0.3825, 0.4233, 0.6903, 0.4544, 0.6881, 0.4747, 0.3789, 0.4536, 0.3809, 0.4385, 0.6881, 0.4747, 0.6855, 0.495, 0.3768, 0.4687, 0.3789, 0.4536, 0.6855, 0.495, 0.6826, 0.5153, 0.3743, 0.4838, 0.3768, 0.4687, 0.6826, 0.5153, 0.6794, 0.5355, 0.3717, 0.4989, 0.3743, 0.4838, 0.6794, 0.5355, 0.6758, 0.5556, 0.3687, 0.5139, 0.3717, 0.4989, 0.6758, 0.5556, 0.6719, 0.5757, 0.3656, 0.5288, 0.3687, 0.5139, 0.6719, 0.5757, 0.6676, 0.5957, 0.3621, 0.5437, 0.3656, 0.5288, 0.6676, 0.5957, 0.663, 0.6157, 0.3585, 0.5585, 0.3621, 0.5437, 0.663, 0.6157, 0.6581, 0.6355, 0.3545, 0.5733, 0.3585, 0.5585, 0.6581, 0.6355, 0.6528, 0.6553, 0.3585, 0.1051, 0.3545, 0.0903, 0.6528, 0.008282, 0.6581, 0.02806, 0.3621, 0.1199, 0.3585, 0.1051, 0.6581, 0.02806, 0.663, 0.04792, 0.3656, 0.1348, 0.3621, 0.1199, 0.663, 0.04792, 0.6676, 0.06786, 0.3687, 0.1497, 0.3656, 0.1348, 0.6676, 0.06786, 0.6719, 0.08788, 0.3717, 0.1647, 0.3687, 0.1497, 0.6719, 0.08788, 0.6758, 0.108, 0.3743, 0.1797, 0.3717, 0.1647, 0.6758, 0.108, 0.6794, 0.1281, 0.3768, 0.1948, 0.3743, 0.1797, 0.6794, 0.1281, 0.6826, 0.1483, 0.3789, 0.2099, 0.3768, 0.1948, 0.6826, 0.1483, 0.6855, 0.1686, 0.3809, 0.2251, 0.3789, 0.2099, 0.6855, 0.1686, 0.6881, 0.1889, 0.3825, 0.2403, 0.3809, 0.2251, 0.6881, 0.1889, 0.6903, 0.2092, 0.3839, 0.2555, 0.3825, 0.2403, 0.6903, 0.2092, 0.6922, 0.2296, 0.3851, 0.2707, 0.3839, 0.2555, 0.6922, 0.2296, 0.6937, 0.25, 0.386, 0.286, 0.3851, 0.2707, 0.6937, 0.25, 0.6949, 0.2704, 0.3866, 0.3012, 0.386, 0.286, 0.6949, 0.2704, 0.6958, 0.2909, 0.387, 0.3165, 0.3866, 0.3012, 0.6958, 0.2909, 0.6963, 0.3113, 0.3871, 0.3318, 0.387, 0.3165, 0.6963, 0.3113, 0.6965, 0.3318, 0.387, 0.3471, 0.3871, 0.3318, 0.6965, 0.3318, 0.6963, 0.3523, 0.3866, 0.3623, 0.387, 0.3471, 0.6963, 0.3523, 0.6958, 0.3727, 0.386, 0.3776, 0.3866, 0.3623, 0.6958, 0.3727, 0.6949, 0.3932, 0.01316, 0.5662, 0.02079, 0.5662, 0.02106, 0.5943, 0.01343, 0.5944, 0.9504, 0.357, 0.9472, 0.3827, 0.9041, 0.3748, 0.9071, 0.3535, 0.9511, 0.3312, 0.9504, 0.357, 0.9071, 0.3535, 0.9076, 0.3321, 0.9492, 0.3054, 0.9511, 0.3312, 0.9076, 0.3321, 0.906, 0.3107, 0.9446, 0.2799, 0.9492, 0.3054, 0.906, 0.3107, 0.9022, 0.2897, 0.9374, 0.255, 0.9446, 0.2799, 0.9022, 0.2897, 0.8962, 0.2691, 0.9276, 0.2309, 0.9374, 0.255, 0.8962, 0.2691, 0.8881, 0.2493, 0.9153, 0.208, 0.9276, 0.2309, 0.8881, 0.2493, 0.878, 0.2305, 0.9007, 0.1867, 0.9153, 0.208, 0.878, 0.2305, 0.8662, 0.2128, 0.8841, 0.1672, 0.9007, 0.1867, 0.8662, 0.2128, 0.8526, 0.1964, 0.8657, 0.1495, 0.8841, 0.1672, 0.8526, 0.1964, 0.8374, 0.1817, 0.8456, 0.1337, 0.8657, 0.1495, 0.8374, 0.1817, 0.8208, 0.1687, 0.8239, 0.1201, 0.8456, 0.1337, 0.8208, 0.1687, 0.803, 0.1576, 0.801, 0.109, 0.8239, 0.1201, 0.803, 0.1576, 0.7841, 0.1482, 0.7772, 0.1002, 0.801, 0.109, 0.7841, 0.1482, 0.7644, 0.1409, 0.7525, 0.09394, 0.7772, 0.1002, 0.7644, 0.1409, 0.7442, 0.1357, 0.7274, 0.09048, 0.7525, 0.09394, 0.7442, 0.1357, 0.7237, 0.1326, 0.7023, 0.08971, 0.7274, 0.09048, 0.7237, 0.1326, 0.7032, 0.1315, 0.677, 0.09184, 0.7023, 0.08971, 0.7032, 0.1315, 0.6833, 0.1324, 0.7044, 0.5916, 0.677, 0.5908, 0.6814, 0.5467, 0.7031, 0.5466, 0.7314, 0.5893, 0.7044, 0.5916, 0.7031, 0.5466, 0.7252, 0.5444, 0.7579, 0.5841, 0.7314, 0.5893, 0.7252, 0.5444, 0.747, 0.54, 0.7839, 0.5761, 0.7579, 0.5841, 0.747, 0.54, 0.7683, 0.5334, 0.8086, 0.5654, 0.7839, 0.5761, 0.7683, 0.5334, 0.7887, 0.5249, 0.8319, 0.5523, 0.8086, 0.5654, 0.7887, 0.5249, 0.8082, 0.5144, 0.8535, 0.537, 0.8319, 0.5523, 0.8082, 0.5144, 0.8263, 0.5019, 0.8735, 0.5197, 0.8535, 0.537, 0.8263, 0.5019, 0.8429, 0.4875, 0.8916, 0.5005, 0.8735, 0.5197, 0.8429, 0.4875, 0.8578, 0.4716, 0.9077, 0.4794, 0.8916, 0.5005, 0.8578, 0.4716, 0.871, 0.4543, 0.9213, 0.4568, 0.9077, 0.4794, 0.871, 0.4543, 0.8824, 0.4358, 0.9325, 0.4331, 0.9213, 0.4568, 0.8824, 0.4358, 0.8918, 0.4161, 0.9472, 0.3827, 0.9413, 0.4082, 0.8989, 0.3958, 0.9041, 0.3748, 0.9128, 0.05839, 0.9066, 0.03711, 0.9157, 0.03408, 0.9221, 0.05576, 0.9066, 0.03711, 0.8988, 0.01623, 0.9079, 0.01192, 0.9157, 0.03408, 0.8988, 0.7038, 0.9067, 0.683, 0.9159, 0.6862, 0.9078, 0.7083, 0.9067, 0.683, 0.9131, 0.6618, 0.9224, 0.6644, 0.9159, 0.6862, 0.9131, 0.6618, 0.9188, 0.6404, 0.9281, 0.6429, 0.9224, 0.6644, 0.9188, 0.6404, 0.9244, 0.6193, 0.9335, 0.6215, 0.9281, 0.6429, 0.9244, 0.6193, 0.9289, 0.5981, 0.9382, 0.6001, 0.9335, 0.6215, 0.9289, 0.5981, 0.9331, 0.5766, 0.9425, 0.5784, 0.9382, 0.6001, 0.9331, 0.5766, 0.9369, 0.555, 0.9464, 0.5566, 0.9425, 0.5784, 0.9369, 0.555, 0.9402, 0.5331, 0.9498, 0.5345, 0.9464, 0.5566, 0.9519, 0.4244, 0.9531, 0.4029, 0.9624, 0.4032, 0.9613, 0.4249, 0.9402, 0.5331, 0.9431, 0.511, 0.9528, 0.5123, 0.9498, 0.5345, 0.9531, 0.4029, 0.9535, 0.3813, 0.9631, 0.3815, 0.9624, 0.4032, 0.9431, 0.511, 0.9463, 0.4891, 0.9557, 0.4902, 0.9528, 0.5123, 0.9535, 0.3813, 0.954, 0.3597, 0.9633, 0.3597, 0.9631, 0.3815, 0.9463, 0.4891, 0.9485, 0.4674, 0.9581, 0.4684, 0.9557, 0.4902, 0.954, 0.3597, 0.9536, 0.3379, 0.9632, 0.3378, 0.9633, 0.3597, 0.9184, 0.07985, 0.9128, 0.05839, 0.9221, 0.05576, 0.9279, 0.0774, 0.924, 0.1012, 0.9184, 0.07985, 0.9279, 0.0774, 0.9333, 0.09903, 0.9289, 0.1226, 0.924, 0.1012, 0.9333, 0.09903, 0.9382, 0.1206, 0.9333, 0.144, 0.9289, 0.1226, 0.9382, 0.1206, 0.9426, 0.1423, 0.9372, 0.1655, 0.9333, 0.144, 0.9426, 0.1423, 0.9465, 0.164, 0.9409, 0.1869, 0.9372, 0.1655, 0.9465, 0.164, 0.9502, 0.1855, 0.944, 0.2083, 0.9409, 0.1869, 0.9502, 0.1855, 0.9533, 0.2071, 0.9464, 0.2299, 0.944, 0.2083, 0.9533, 0.2071, 0.9559, 0.2288, 0.9489, 0.2516, 0.9464, 0.2299, 0.9559, 0.2288, 0.9583, 0.2506, 0.951, 0.273, 0.9489, 0.2516, 0.9583, 0.2506, 0.9603, 0.2723, 0.9526, 0.2944, 0.951, 0.273, 0.9603, 0.2723, 0.9618, 0.2939, 0.9532, 0.316, 0.9526, 0.2944, 0.9618, 0.2939, 0.9627, 0.3157, 0.9507, 0.4459, 0.9519, 0.4244, 0.9613, 0.4249, 0.9599, 0.4466, 0.9536, 0.3379, 0.9532, 0.316, 0.9627, 0.3157, 0.9632, 0.3378, 0.9485, 0.4674, 0.9507, 0.4459, 0.9599, 0.4466, 0.9581, 0.4684, 0.9724, 0.4256, 0.971, 0.4475, 0.9636, 0.4469, 0.965, 0.4252, 0.971, 0.4475, 0.9692, 0.4694, 0.9617, 0.4687, 0.9636, 0.4469, 0.9692, 0.4694, 0.9669, 0.4915, 0.9594, 0.4907, 0.9617, 0.4687, 0.9669, 0.4915, 0.9641, 0.5138, 0.9566, 0.5128, 0.9594, 0.4907, 0.9641, 0.5138, 0.961, 0.5362, 0.9535, 0.5351, 0.9566, 0.5128, 0.961, 0.5362, 0.9576, 0.5584, 0.9501, 0.5572, 0.9535, 0.5351, 0.9576, 0.5584, 0.9536, 0.5805, 0.9462, 0.5791, 0.9501, 0.5572, 0.9536, 0.5805, 0.9492, 0.6024, 0.9418, 0.6008, 0.9462, 0.5791, 0.9492, 0.6024, 0.9443, 0.624, 0.9371, 0.6223, 0.9418, 0.6008, 0.9443, 0.624, 0.9391, 0.6457, 0.9318, 0.6438, 0.9371, 0.6223, 0.9391, 0.6457, 0.9334, 0.6675, 0.926, 0.6655, 0.9318, 0.6438, 0.9334, 0.6675, 0.9271, 0.6897, 0.9196, 0.6874, 0.926, 0.6655, 0.9271, 0.6897, 0.9195, 0.7134, 0.9115, 0.71, 0.9196, 0.6874, 0.9197, 0.007015, 0.9269, 0.03058, 0.9195, 0.03289, 0.9116, 0.0102, 0.9269, 0.03058, 0.9331, 0.0527, 0.9258, 0.05475, 0.9195, 0.03289, 0.9331, 0.0527, 0.9389, 0.07455, 0.9316, 0.07646, 0.9258, 0.05475, 0.9389, 0.07455, 0.9443, 0.09637, 0.9369, 0.09816, 0.9316, 0.07646, 0.9443, 0.09637, 0.9492, 0.1182, 0.9419, 0.1198, 0.9369, 0.09816, 0.9492, 0.1182, 0.9536, 0.1402, 0.9463, 0.1416, 0.9419, 0.1198, 0.9536, 0.1402, 0.9577, 0.162, 0.9502, 0.1633, 0.9463, 0.1416, 0.9577, 0.162, 0.9612, 0.1838, 0.9538, 0.185, 0.9502, 0.1633, 0.9612, 0.1838, 0.9643, 0.2056, 0.9569, 0.2066, 0.9538, 0.185, 0.9643, 0.2056, 0.9671, 0.2275, 0.9597, 0.2284, 0.9569, 0.2066, 0.9671, 0.2275, 0.9694, 0.2495, 0.962, 0.2503, 0.9597, 0.2284, 0.9694, 0.2495, 0.9713, 0.2714, 0.964, 0.272, 0.962, 0.2503, 0.9713, 0.2714, 0.9729, 0.2933, 0.9655, 0.2937, 0.964, 0.272, 0.9729, 0.2933, 0.9739, 0.3154, 0.9664, 0.3156, 0.9655, 0.2937, 0.9739, 0.3154, 0.9744, 0.3376, 0.9669, 0.3377, 0.9664, 0.3156, 0.9744, 0.3376, 0.9745, 0.3597, 0.967, 0.3597, 0.9669, 0.3377, 0.9745, 0.3597, 0.9742, 0.3817, 0.9667, 0.3816, 0.967, 0.3597, 0.9742, 0.3817, 0.9735, 0.4037, 0.9661, 0.4034, 0.9667, 0.3816, 0.9735, 0.4037, 0.9724, 0.4256, 0.965, 0.4252, 0.9661, 0.4034, 0.9613, 0.4249, 0.9624, 0.4032, 0.9661, 0.4034, 0.965, 0.4252, 0.9835, 0.4261, 0.982, 0.4482, 0.9767, 0.4479, 0.9781, 0.4258, 0.982, 0.4482, 0.9803, 0.4704, 0.9749, 0.4699, 0.9767, 0.4479, 0.9803, 0.4704, 0.9781, 0.4927, 0.9726, 0.4921, 0.9749, 0.4699, 0.9781, 0.4927, 0.9755, 0.5153, 0.9699, 0.5145, 0.9726, 0.4921, 0.9755, 0.5153, 0.9723, 0.5378, 0.9668, 0.537, 0.9699, 0.5145, 0.9723, 0.5378, 0.9687, 0.5603, 0.9633, 0.5594, 0.9668, 0.537, 0.9687, 0.5603, 0.9647, 0.5826, 0.9593, 0.5816, 0.9633, 0.5594, 0.9647, 0.5826, 0.9602, 0.6047, 0.9548, 0.6035, 0.9593, 0.5816, 0.9602, 0.6047, 0.9552, 0.6265, 0.9499, 0.6253, 0.9548, 0.6035, 0.9552, 0.6265, 0.95, 0.6483, 0.9448, 0.6471, 0.9499, 0.6253, 0.95, 0.6483, 0.9445, 0.6704, 0.9391, 0.669, 0.9448, 0.6471, 0.9445, 0.6704, 0.9385, 0.6928, 0.9329, 0.6913, 0.9391, 0.669, 0.9385, 0.6928, 0.9321, 0.7167, 0.926, 0.7154, 0.9329, 0.6913, 0.9321, 0.003992, 0.9381, 0.02744, 0.9327, 0.0289, 0.9261, 0.005176, 0.9381, 0.02744, 0.9442, 0.04968, 0.9388, 0.05113, 0.9327, 0.0289, 0.9442, 0.04968, 0.9499, 0.07175, 0.9446, 0.07308, 0.9388, 0.05113, 0.9499, 0.07175, 0.9553, 0.09372, 0.9499, 0.095, 0.9446, 0.07308, 0.9553, 0.09372, 0.9603, 0.1158, 0.9549, 0.117, 0.9499, 0.095, 0.9603, 0.1158, 0.9647, 0.138, 0.9593, 0.1391, 0.9549, 0.117, 0.9647, 0.138, 0.9686, 0.1601, 0.9633, 0.161, 0.9593, 0.1391, 0.9686, 0.1601, 0.9722, 0.1821, 0.9668, 0.1829, 0.9633, 0.161, 0.9722, 0.1821, 0.9754, 0.204, 0.97, 0.2048, 0.9668, 0.1829, 0.9754, 0.204, 0.9781, 0.2262, 0.9728, 0.2268, 0.97, 0.2048, 0.9781, 0.2262, 0.9805, 0.2484, 0.9751, 0.2489, 0.9728, 0.2268, 0.9805, 0.2484, 0.9824, 0.2705, 0.977, 0.2709, 0.9751, 0.2489, 0.9824, 0.2705, 0.9839, 0.2926, 0.9786, 0.293, 0.977, 0.2709, 0.9839, 0.2926, 0.9851, 0.315, 0.9796, 0.3152, 0.9786, 0.293, 0.9851, 0.315, 0.9856, 0.3374, 0.9801, 0.3375, 0.9796, 0.3152, 0.9856, 0.3374, 0.9856, 0.3597, 0.9802, 0.3597, 0.9801, 0.3375, 0.9856, 0.3597, 0.9852, 0.3819, 0.9798, 0.3818, 0.9802, 0.3597, 0.9852, 0.3819, 0.9846, 0.4041, 0.9792, 0.4039, 0.9798, 0.3818, 0.9846, 0.4041, 0.9835, 0.4261, 0.9781, 0.4258, 0.9792, 0.4039, 0.9975, 0.427, 0.9961, 0.4493, 0.982, 0.4482, 0.9835, 0.4261, 0.8989, 0.3958, 0.8918, 0.4161, 0.8859, 0.4137, 0.8929, 0.3939, 0.8918, 0.4161, 0.8824, 0.4358, 0.8768, 0.4327, 0.8859, 0.4137, 0.8824, 0.4358, 0.871, 0.4543, 0.8658, 0.4507, 0.8768, 0.4327, 0.871, 0.4543, 0.8578, 0.4716, 0.8529, 0.4675, 0.8658, 0.4507, 0.8578, 0.4716, 0.8429, 0.4875, 0.8385, 0.4829, 0.8529, 0.4675, 0.8429, 0.4875, 0.8263, 0.5019, 0.8224, 0.4968, 0.8385, 0.4829, 0.8263, 0.5019, 0.8082, 0.5144, 0.8048, 0.5089, 0.8224, 0.4968, 0.8082, 0.5144, 0.7887, 0.5249, 0.7859, 0.519, 0.8048, 0.5089, 0.7887, 0.5249, 0.7683, 0.5334, 0.7661, 0.5273, 0.7859, 0.519, 0.7683, 0.5334, 0.747, 0.54, 0.7454, 0.5337, 0.7661, 0.5273, 0.747, 0.54, 0.7252, 0.5444, 0.7242, 0.5379, 0.7454, 0.5337, 0.7252, 0.5444, 0.7031, 0.5466, 0.7027, 0.5401, 0.7242, 0.5379, 0.7031, 0.5466, 0.6814, 0.5467, 0.6816, 0.5404, 0.7027, 0.5401, 0.6833, 0.1324, 0.7032, 0.1315, 0.7032, 0.1375, 0.6838, 0.1382, 0.7032, 0.1315, 0.7237, 0.1326, 0.7231, 0.1386, 0.7032, 0.1375, 0.7237, 0.1326, 0.7442, 0.1357, 0.743, 0.1417, 0.7231, 0.1386, 0.7442, 0.1357, 0.7644, 0.1409, 0.7626, 0.1468, 0.743, 0.1417, 0.7644, 0.1409, 0.7841, 0.1482, 0.7817, 0.1538, 0.7626, 0.1468, 0.7841, 0.1482, 0.803, 0.1576, 0.7999, 0.1629, 0.7817, 0.1538, 0.803, 0.1576, 0.8208, 0.1687, 0.8172, 0.1738, 0.7999, 0.1629, 0.8208, 0.1687, 0.8374, 0.1817, 0.8333, 0.1864, 0.8172, 0.1738, 0.8374, 0.1817, 0.8526, 0.1964, 0.8481, 0.2007, 0.8333, 0.1864, 0.8526, 0.1964, 0.8662, 0.2128, 0.8612, 0.2165, 0.8481, 0.2007, 0.8662, 0.2128, 0.878, 0.2305, 0.8726, 0.2337, 0.8612, 0.2165, 0.878, 0.2305, 0.8881, 0.2493, 0.8824, 0.252, 0.8726, 0.2337, 0.8881, 0.2493, 0.8962, 0.2691, 0.8903, 0.2712, 0.8824, 0.252, 0.8962, 0.2691, 0.9022, 0.2897, 0.8961, 0.2911, 0.8903, 0.2712, 0.9022, 0.2897, 0.906, 0.3107, 0.8998, 0.3115, 0.8961, 0.2911, 0.906, 0.3107, 0.9076, 0.3321, 0.9014, 0.3322, 0.8998, 0.3115, 0.9076, 0.3321, 0.9071, 0.3535, 0.9008, 0.353, 0.9014, 0.3322, 0.9071, 0.3535, 0.9041, 0.3748, 0.8979, 0.3736, 0.9008, 0.353, 0.9041, 0.3748, 0.8989, 0.3958, 0.8929, 0.3939, 0.8979, 0.3736, 0.8929, 0.3939, 0.8859, 0.4137, 0.8792, 0.4109, 0.886, 0.3919, 0.01297, 0.5381, 0.01316, 0.5662, 0.002267, 0.5663, 0.001958, 0.5382, 0.01316, 0.5662, 0.01343, 0.5944, 0.00243, 0.5944, 0.002267, 0.5663, 0.01343, 0.5944, 0.0137, 0.6226, 0.002665, 0.6227, 0.00243, 0.5944, 0.0137, 0.6226, 0.01403, 0.6509, 0.002977, 0.651, 0.002665, 0.6227, 0.01403, 0.6509, 0.01443, 0.6791, 0.003361, 0.6793, 0.002977, 0.651, 0.01443, 0.6791, 0.01488, 0.7075, 0.003813, 0.7076, 0.003361, 0.6793, 0.01488, 0.7075, 0.0154, 0.7358, 0.004333, 0.736, 0.003813, 0.7076, 0.0154, 0.7358, 0.01598, 0.7641, 0.004914, 0.7643, 0.004333, 0.736, 0.01598, 0.7641, 0.01661, 0.7924, 0.005545, 0.7926, 0.004914, 0.7643, 0.01661, 0.7924, 0.01726, 0.8207, 0.006197, 0.821, 0.005545, 0.7926, 0.01726, 0.8207, 0.01786, 0.849, 0.006801, 0.8492, 0.006197, 0.821, 0.01786, 0.849, 0.01828, 0.8774, 0.007198, 0.8774, 0.006801, 0.8492, 0.01828, 0.8774, 0.01826, 0.9062, 0.007007, 0.9057, 0.007198, 0.8774, 0.01977, 0.00158, 0.0197, 0.02971, 0.008837, 0.02958, 0.008876, 0.00199, 0.0197, 0.02971, 0.01919, 0.0578, 0.008137, 0.05755, 0.008837, 0.02958, 0.01919, 0.0578, 0.01841, 0.08593, 0.007489, 0.08562, 0.008137, 0.05755, 0.01841, 0.08593, 0.01764, 0.1142, 0.006485, 0.1138, 0.007489, 0.08562, 0.01764, 0.1142, 0.0169, 0.1425, 0.005835, 0.1422, 0.006485, 0.1138, 0.0169, 0.1425, 0.0162, 0.1707, 0.005159, 0.1705, 0.005835, 0.1422, 0.0162, 0.1707, 0.01557, 0.1989, 0.004526, 0.1987, 0.005159, 0.1705, 0.01557, 0.1989, 0.01499, 0.2272, 0.003949, 0.227, 0.004526, 0.1987, 0.01499, 0.2272, 0.01448, 0.2554, 0.003433, 0.2553, 0.003949, 0.227, 0.01448, 0.2554, 0.01403, 0.2837, 0.002981, 0.2836, 0.003433, 0.2553, 0.01403, 0.2837, 0.01365, 0.312, 0.002595, 0.3118, 0.002981, 0.2836, 0.01365, 0.312, 0.01333, 0.3402, 0.002279, 0.3401, 0.002595, 0.3118, 0.01333, 0.3402, 0.01308, 0.3685, 0.002029, 0.3684, 0.002279, 0.3401, 0.01308, 0.3685, 0.0129, 0.3968, 0.001845, 0.3967, 0.002029, 0.3684, 0.0129, 0.3968, 0.01278, 0.425, 0.001729, 0.425, 0.001845, 0.3967, 0.01278, 0.425, 0.01273, 0.4533, 0.00168, 0.4533, 0.001729, 0.425, 0.01273, 0.4533, 0.01275, 0.4816, 0.001698, 0.4816, 0.00168, 0.4533, 0.01275, 0.4816, 0.01283, 0.5098, 0.001787, 0.5099, 0.001698, 0.4816, 0.01283, 0.5098, 0.01297, 0.5381, 0.001958, 0.5382, 0.001787, 0.5099, 0.01297, 0.5381, 0.02064, 0.538, 0.02079, 0.5662, 0.01316, 0.5662, 0.3387, 0.5639, 0.3386, 0.5363, 0.3477, 0.5362, 0.348, 0.5638, 0.339, 0.5916, 0.3387, 0.5639, 0.348, 0.5638, 0.3481, 0.5915, 0.3394, 0.6189, 0.339, 0.5916, 0.3481, 0.5915, 0.3483, 0.6187, 0.3397, 0.6461, 0.3394, 0.6189, 0.3483, 0.6187, 0.3488, 0.6459, 0.3402, 0.6735, 0.3397, 0.6461, 0.3488, 0.6459, 0.3494, 0.6733, 0.3408, 0.7011, 0.3402, 0.6735, 0.3494, 0.6733, 0.3501, 0.7009, 0.3414, 0.7289, 0.3408, 0.7011, 0.3501, 0.7009, 0.3508, 0.7287, 0.3421, 0.7565, 0.3414, 0.7289, 0.3508, 0.7287, 0.3511, 0.7563, 0.3427, 0.7839, 0.3421, 0.7565, 0.3511, 0.7563, 0.3519, 0.7836, 0.3435, 0.8117, 0.3427, 0.7839, 0.3519, 0.7836, 0.3529, 0.8114, 0.3445, 0.8395, 0.3435, 0.8117, 0.3529, 0.8114, 0.3537, 0.8391, 0.346, 0.8669, 0.3445, 0.8395, 0.3537, 0.8391, 0.3549, 0.8663, 0.3484, 0.8947, 0.346, 0.8669, 0.3549, 0.8663, 0.3576, 0.8932, 0.3461, 0.04123, 0.3486, 0.01349, 0.3576, 0.01497, 0.3551, 0.04185, 0.3446, 0.06881, 0.3461, 0.04123, 0.3551, 0.04185, 0.3539, 0.0692, 0.3437, 0.09633, 0.3446, 0.06881, 0.3539, 0.0692, 0.3528, 0.09662, 0.3428, 0.1239, 0.3437, 0.09633, 0.3528, 0.09662, 0.3521, 0.1242, 0.342, 0.1516, 0.3428, 0.1239, 0.3521, 0.1242, 0.3512, 0.1519, 0.3413, 0.1791, 0.342, 0.1516, 0.3512, 0.1519, 0.3504, 0.1793, 0.3408, 0.2062, 0.3413, 0.1791, 0.3504, 0.1793, 0.3497, 0.2064, 0.3402, 0.2334, 0.3408, 0.2062, 0.3497, 0.2064, 0.3493, 0.2335, 0.3398, 0.2608, 0.3402, 0.2334, 0.3493, 0.2335, 0.349, 0.2609, 0.3393, 0.2886, 0.3398, 0.2608, 0.349, 0.2609, 0.3487, 0.2887, 0.3391, 0.3161, 0.3393, 0.2886, 0.3487, 0.2887, 0.3481, 0.3162, 0.3387, 0.3435, 0.3391, 0.3161, 0.3481, 0.3162, 0.3479, 0.3435, 0.3385, 0.3713, 0.3387, 0.3435, 0.3479, 0.3435, 0.3479, 0.3713, 0.3383, 0.3991, 0.3385, 0.3713, 0.3479, 0.3713, 0.3475, 0.3992, 0.3382, 0.4266, 0.3383, 0.3991, 0.3475, 0.3992, 0.3473, 0.4266, 0.3382, 0.4538, 0.3382, 0.4266, 0.3473, 0.4266, 0.3471, 0.4538, 0.3382, 0.481, 0.3382, 0.4538, 0.3471, 0.4538, 0.3474, 0.481, 0.3383, 0.5087, 0.3382, 0.481, 0.3474, 0.481, 0.3477, 0.5087, 0.3386, 0.5363, 0.3383, 0.5087, 0.3477, 0.5087, 0.3477, 0.5362, 0.6871, 0.8703, 0.6651, 0.8555, 0.6463, 0.8368, 0.6316, 0.8147, 0.6214, 0.7902, 0.6162, 0.7642, 0.6162, 0.7377, 0.6214, 0.7116, 0.6316, 0.6871, 0.6463, 0.6651, 0.6651, 0.6463, 0.6871, 0.6316, 0.7116, 0.6214, 0.7377, 0.6162, 0.7642, 0.6162, 0.7902, 0.6214, 0.8147, 0.6316, 0.8368, 0.6463, 0.8555, 0.6651, 0.8703, 0.6871, 0.8804, 0.7116, 0.8856, 0.7377, 0.8856, 0.7642, 0.8804, 0.7902, 0.8703, 0.8147, 0.8555, 0.8368, 0.8368, 0.8555, 0.8147, 0.8703, 0.7902, 0.8804, 0.7642, 0.8856, 0.7377, 0.8856, 0.7116, 0.8804])
me_cylinder.materials.append(mat_material)
me_cylinder.update()

# ---- objects
ob_m_bac_olive = bpy.data.objects.new('m_bac_olive', me_cylinder)

# ---- transforms, parenting, visibility, modifiers, constraints
ob_m_bac_olive.location = (0.03388, -0.001633, -0.02722)
ob_m_bac_olive.rotation_euler = (3.142, -0.0, 0.0)

# ---- collection membership
scene.collection.objects.link(ob_m_bac_olive)

# ---- scene / render settings (as saved in the file)
scene.frame_start = 1; scene.frame_end = 250; scene.frame_set(0)
scene.render.engine = 'BLENDER_EEVEE_NEXT'
scene.cycles.sampling_pattern = 'TABULATED_SOBOL'
scene.cycles.use_light_tree = False
scene.view_settings.view_transform = 'Filmic'
bpy.context.view_layer.update()

# ---- added for rendering (the .blend has no active camera and no usable light): camera, sun
cam_auto = bpy.data.cameras.new('AutoCamera')
cam_auto.lens = 50.0
cam_auto.sensor_width = 36.0
cam_auto.clip_end = 1000.0
ob_auto_camera = bpy.data.objects.new('AutoCamera', cam_auto)
scene.collection.objects.link(ob_auto_camera)
ob_auto_camera.location = (6.61338, -7.89703, 5.98698)
ob_auto_camera.rotation_euler = (1.09748, -7.21219e-08, 0.694738)
scene.camera = ob_auto_camera
light_auto_sun = bpy.data.lights.new('AutoSun', 'SUN')
light_auto_sun.energy = 3.0
light_auto_sun.angle = 0.0523599
ob_auto_sun = bpy.data.objects.new('AutoSun', light_auto_sun)
scene.collection.objects.link(ob_auto_sun)
ob_auto_sun.rotation_euler = (0.872665, 0.174533, 0.523599)
bpy.context.view_layer.update()
